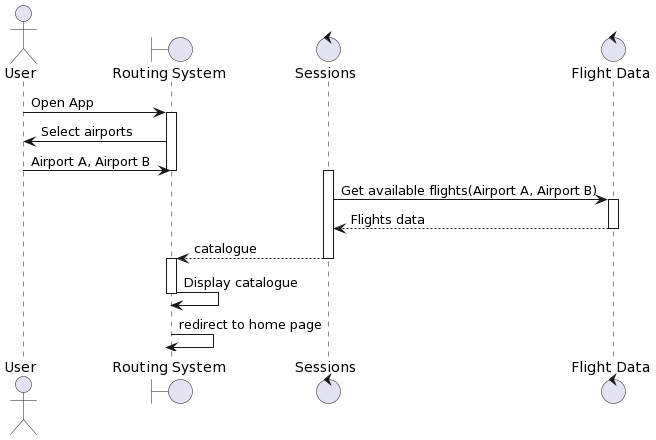

The diagram above was rendered by PlantUML. Its source (embedded in the PNG):
@startuml
actor User
boundary "Routing System" as routing_system
control "Sessions" as sessions
control "Flight Data" as catalogue
User -> routing_system: Open App
activate routing_system
routing_system -> User: Select airports
User -> routing_system: Airport A, Airport B
deactivate routing_system
activate sessions
sessions -> catalogue: Get available flights(Airport A, Airport B)
activate catalogue
catalogue --> sessions: Flights data
deactivate catalogue
sessions --> routing_system: catalogue
deactivate sessions
activate routing_system
routing_system -> routing_system: Display catalogue
deactivate routing_system
routing_system -> routing_system: redirect to home page
deactivate routing_system
@enduml